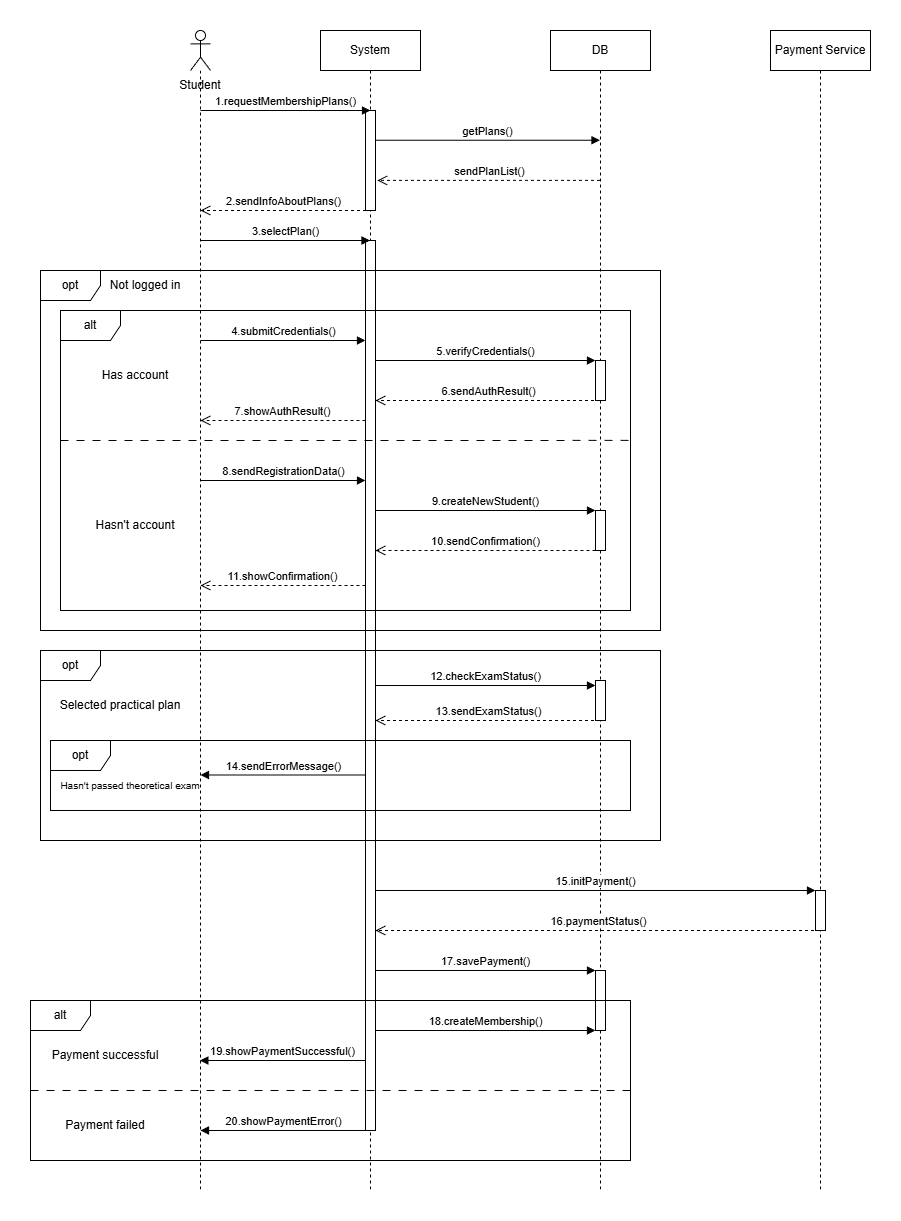

The diagram above was exported from draw.io. Its source (the exported page's mxGraphModel, read from the mxfile embedded in the PNG):
<mxGraphModel dx="1869" dy="562" grid="1" gridSize="10" guides="1" tooltips="1" connect="1" arrows="1" fold="1" page="1" pageScale="1" pageWidth="827" pageHeight="1169" math="0" shadow="0">
  <root>
    <mxCell id="0" />
    <mxCell id="1" parent="0" />
    <mxCell id="TALt4k4Ubyz9ltLkrrgi-1" parent="1" style="shape=umlLifeline;perimeter=lifelinePerimeter;whiteSpace=wrap;html=1;container=1;dropTarget=0;collapsible=0;recursiveResize=0;outlineConnect=0;portConstraint=eastwest;newEdgeStyle={&quot;curved&quot;:0,&quot;rounded&quot;:0};participant=umlActor;" value="" vertex="1">
      <mxGeometry height="1160" width="20" x="-253" y="80" as="geometry" />
    </mxCell>
    <mxCell id="TALt4k4Ubyz9ltLkrrgi-5" parent="1" style="shape=umlLifeline;perimeter=lifelinePerimeter;whiteSpace=wrap;html=1;container=1;dropTarget=0;collapsible=0;recursiveResize=0;outlineConnect=0;portConstraint=eastwest;newEdgeStyle={&quot;curved&quot;:0,&quot;rounded&quot;:0};" value="System" vertex="1">
      <mxGeometry height="1160" width="100" x="-123" y="80" as="geometry" />
    </mxCell>
    <mxCell id="TALt4k4Ubyz9ltLkrrgi-16" parent="TALt4k4Ubyz9ltLkrrgi-5" style="html=1;points=[[0,0,0,0,5],[0,1,0,0,-5],[1,0,0,0,5],[1,1,0,0,-5]];perimeter=orthogonalPerimeter;outlineConnect=0;targetShapes=umlLifeline;portConstraint=eastwest;newEdgeStyle={&quot;curved&quot;:0,&quot;rounded&quot;:0};" value="" vertex="1">
      <mxGeometry height="100" width="10" x="45" y="80" as="geometry" />
    </mxCell>
    <mxCell id="TALt4k4Ubyz9ltLkrrgi-65" parent="TALt4k4Ubyz9ltLkrrgi-5" style="points=[[0,0,0,0,5],[0,1,0,0,-5],[1,0,0,0,5],[1,1,0,0,-5]];perimeter=orthogonalPerimeter;outlineConnect=0;targetShapes=umlLifeline;portConstraint=eastwest;newEdgeStyle={&quot;curved&quot;:0,&quot;rounded&quot;:0};html=1;fillColor=default;" value="" vertex="1">
      <mxGeometry height="890" width="10" x="45" y="210" as="geometry" />
    </mxCell>
    <mxCell id="TALt4k4Ubyz9ltLkrrgi-6" parent="1" style="shape=umlLifeline;perimeter=lifelinePerimeter;whiteSpace=wrap;html=1;container=1;dropTarget=0;collapsible=0;recursiveResize=0;outlineConnect=0;portConstraint=eastwest;newEdgeStyle={&quot;curved&quot;:0,&quot;rounded&quot;:0};" value="Payment Service" vertex="1">
      <mxGeometry height="1160" width="100" x="327" y="80" as="geometry" />
    </mxCell>
    <mxCell id="TALt4k4Ubyz9ltLkrrgi-63" parent="TALt4k4Ubyz9ltLkrrgi-6" style="html=1;points=[[0,0,0,0,5],[0,1,0,0,-5],[1,0,0,0,5],[1,1,0,0,-5]];perimeter=orthogonalPerimeter;outlineConnect=0;targetShapes=umlLifeline;portConstraint=eastwest;newEdgeStyle={&quot;curved&quot;:0,&quot;rounded&quot;:0};" value="" vertex="1">
      <mxGeometry height="40" width="10" x="45" y="860" as="geometry" />
    </mxCell>
    <mxCell id="TALt4k4Ubyz9ltLkrrgi-9" parent="1" style="shape=umlLifeline;perimeter=lifelinePerimeter;whiteSpace=wrap;html=1;container=1;dropTarget=0;collapsible=0;recursiveResize=0;outlineConnect=0;portConstraint=eastwest;newEdgeStyle={&quot;curved&quot;:0,&quot;rounded&quot;:0};" value="DB" vertex="1">
      <mxGeometry height="1160" width="100" x="107" y="80" as="geometry" />
    </mxCell>
    <mxCell id="TALt4k4Ubyz9ltLkrrgi-64" parent="TALt4k4Ubyz9ltLkrrgi-9" style="html=1;points=[[0,0,0,0,5],[0,1,0,0,-5],[1,0,0,0,5],[1,1,0,0,-5]];perimeter=orthogonalPerimeter;outlineConnect=0;targetShapes=umlLifeline;portConstraint=eastwest;newEdgeStyle={&quot;curved&quot;:0,&quot;rounded&quot;:0};" value="" vertex="1">
      <mxGeometry height="60" width="10" x="45" y="940" as="geometry" />
    </mxCell>
    <mxCell id="TALt4k4Ubyz9ltLkrrgi-10" parent="1" style="text;html=1;whiteSpace=wrap;strokeColor=none;fillColor=none;align=center;verticalAlign=middle;rounded=0;autosize=1;resizable=0;" value="Student" vertex="1">
      <mxGeometry height="30" width="60" x="-273" y="120" as="geometry" />
    </mxCell>
    <mxCell id="TALt4k4Ubyz9ltLkrrgi-11" edge="1" parent="1" style="html=1;verticalAlign=bottom;endArrow=block;curved=0;rounded=0;" value="1.requestMembershipPlans()">
      <mxGeometry relative="1" width="80" as="geometry">
        <Array as="points">
          <mxPoint x="-142.5" y="160" />
        </Array>
        <mxPoint x="-243" y="160" as="sourcePoint" />
        <mxPoint x="-73" y="160" as="targetPoint" />
      </mxGeometry>
    </mxCell>
    <mxCell id="TALt4k4Ubyz9ltLkrrgi-14" edge="1" parent="1" style="html=1;verticalAlign=bottom;endArrow=open;dashed=1;endSize=8;curved=0;rounded=0;" value="2.sendInfoAboutPlans()">
      <mxGeometry relative="1" as="geometry">
        <mxPoint x="-77.5" y="260" as="sourcePoint" />
        <mxPoint x="-243" y="260" as="targetPoint" />
      </mxGeometry>
    </mxCell>
    <mxCell id="TALt4k4Ubyz9ltLkrrgi-17" edge="1" parent="1" style="html=1;verticalAlign=bottom;endArrow=block;curved=0;rounded=0;" value="3.selectPlan()">
      <mxGeometry relative="1" width="80" x="0.0029" as="geometry">
        <mxPoint as="offset" />
        <mxPoint x="-243" y="290" as="sourcePoint" />
        <mxPoint x="-73.5" y="290" as="targetPoint" />
      </mxGeometry>
    </mxCell>
    <mxCell id="TALt4k4Ubyz9ltLkrrgi-18" parent="1" style="shape=umlFrame;whiteSpace=wrap;html=1;pointerEvents=0;" value="opt" vertex="1">
      <mxGeometry height="360" width="620" x="-403" y="320" as="geometry" />
    </mxCell>
    <mxCell id="TALt4k4Ubyz9ltLkrrgi-19" parent="1" style="text;html=1;whiteSpace=wrap;strokeColor=none;fillColor=none;align=center;verticalAlign=middle;rounded=0;autosize=1;resizable=0;" value="Not logged in" vertex="1">
      <mxGeometry height="30" width="90" x="-343" y="320" as="geometry" />
    </mxCell>
    <mxCell id="TALt4k4Ubyz9ltLkrrgi-20" edge="1" parent="1" source="TALt4k4Ubyz9ltLkrrgi-19" style="edgeStyle=orthogonalEdgeStyle;rounded=0;orthogonalLoop=1;jettySize=auto;html=1;exitX=0.5;exitY=1;exitDx=0;exitDy=0;" target="TALt4k4Ubyz9ltLkrrgi-19">
      <mxGeometry relative="1" as="geometry" />
    </mxCell>
    <mxCell id="TALt4k4Ubyz9ltLkrrgi-21" parent="1" style="shape=umlFrame;whiteSpace=wrap;html=1;pointerEvents=0;" value="alt" vertex="1">
      <mxGeometry height="300" width="570" x="-383" y="360" as="geometry" />
    </mxCell>
    <mxCell id="TALt4k4Ubyz9ltLkrrgi-22" parent="1" style="text;html=1;whiteSpace=wrap;strokeColor=none;fillColor=none;align=center;verticalAlign=middle;rounded=0;autosize=1;resizable=0;" value="Has account" vertex="1">
      <mxGeometry height="30" width="90" x="-353" y="410" as="geometry" />
    </mxCell>
    <mxCell id="TALt4k4Ubyz9ltLkrrgi-23" edge="1" parent="1" style="html=1;verticalAlign=bottom;endArrow=block;curved=0;rounded=0;" target="TALt4k4Ubyz9ltLkrrgi-65" value="4.submitCredentials()">
      <mxGeometry relative="1" width="80" as="geometry">
        <Array as="points">
          <mxPoint x="-93" y="390" />
        </Array>
        <mxPoint x="-243" y="390" as="sourcePoint" />
        <mxPoint x="-90" y="390" as="targetPoint" />
      </mxGeometry>
    </mxCell>
    <mxCell id="TALt4k4Ubyz9ltLkrrgi-24" edge="1" parent="1" source="TALt4k4Ubyz9ltLkrrgi-65" style="html=1;verticalAlign=bottom;endArrow=block;curved=0;rounded=0;" value="5.verifyCredentials()">
      <mxGeometry relative="1" width="80" x="0.0012" as="geometry">
        <mxPoint as="offset" />
        <Array as="points">
          <mxPoint x="42.5" y="410" />
        </Array>
        <mxPoint x="-50" y="410" as="sourcePoint" />
        <mxPoint x="152" y="410" as="targetPoint" />
      </mxGeometry>
    </mxCell>
    <mxCell id="TALt4k4Ubyz9ltLkrrgi-25" edge="1" parent="1" style="html=1;verticalAlign=bottom;endArrow=open;dashed=1;endSize=8;curved=0;rounded=0;" target="TALt4k4Ubyz9ltLkrrgi-65" value="6.sendAuthResult()">
      <mxGeometry relative="1" as="geometry">
        <Array as="points">
          <mxPoint x="157" y="450" />
        </Array>
        <mxPoint x="156.5" y="450" as="sourcePoint" />
        <mxPoint x="-60" y="450" as="targetPoint" />
      </mxGeometry>
    </mxCell>
    <mxCell id="TALt4k4Ubyz9ltLkrrgi-27" edge="1" parent="1" style="endArrow=none;dashed=1;html=1;rounded=0;entryX=1;entryY=0.433;entryDx=0;entryDy=0;entryPerimeter=0;dashPattern=8 8;" target="TALt4k4Ubyz9ltLkrrgi-21" value="">
      <mxGeometry height="50" relative="1" width="50" as="geometry">
        <Array as="points">
          <mxPoint x="37" y="490" />
        </Array>
        <mxPoint x="-383" y="490" as="sourcePoint" />
        <mxPoint x="377" y="490" as="targetPoint" />
      </mxGeometry>
    </mxCell>
    <mxCell id="TALt4k4Ubyz9ltLkrrgi-28" edge="1" parent="1" style="html=1;verticalAlign=bottom;endArrow=block;curved=0;rounded=0;" target="TALt4k4Ubyz9ltLkrrgi-65" value="8.sendRegistrationData()">
      <mxGeometry relative="1" width="80" as="geometry">
        <mxPoint x="-243" y="530" as="sourcePoint" />
        <mxPoint x="-90" y="530" as="targetPoint" />
      </mxGeometry>
    </mxCell>
    <mxCell id="TALt4k4Ubyz9ltLkrrgi-30" edge="1" parent="1" style="html=1;verticalAlign=bottom;endArrow=open;dashed=1;endSize=8;curved=0;rounded=0;" target="TALt4k4Ubyz9ltLkrrgi-65" value="10.sendConfirmation()">
      <mxGeometry relative="1" as="geometry">
        <mxPoint as="offset" />
        <mxPoint x="152.00000000000023" y="600" as="sourcePoint" />
        <mxPoint x="-50" y="600" as="targetPoint" />
      </mxGeometry>
    </mxCell>
    <mxCell id="TALt4k4Ubyz9ltLkrrgi-31" edge="1" parent="1" source="TALt4k4Ubyz9ltLkrrgi-65" style="html=1;verticalAlign=bottom;endArrow=open;dashed=1;endSize=8;curved=0;rounded=0;" value="7.showAuthResult()">
      <mxGeometry relative="1" x="0.0029" as="geometry">
        <mxPoint as="offset" />
        <mxPoint x="-90" y="470" as="sourcePoint" />
        <mxPoint x="-243" y="470" as="targetPoint" />
      </mxGeometry>
    </mxCell>
    <mxCell id="TALt4k4Ubyz9ltLkrrgi-32" edge="1" parent="1" source="TALt4k4Ubyz9ltLkrrgi-65" style="html=1;verticalAlign=bottom;endArrow=open;dashed=1;endSize=8;curved=0;rounded=0;" value="11.showConfirmation()">
      <mxGeometry relative="1" as="geometry">
        <Array as="points">
          <mxPoint x="-152.5" y="635" />
        </Array>
        <mxPoint x="-100" y="640" as="sourcePoint" />
        <mxPoint x="-243" y="635" as="targetPoint" />
      </mxGeometry>
    </mxCell>
    <mxCell id="TALt4k4Ubyz9ltLkrrgi-33" parent="1" style="text;html=1;whiteSpace=wrap;strokeColor=none;fillColor=none;align=center;verticalAlign=middle;rounded=0;autosize=1;resizable=0;" value="Hasn't account" vertex="1">
      <mxGeometry height="30" width="100" x="-358" y="560" as="geometry" />
    </mxCell>
    <mxCell id="TALt4k4Ubyz9ltLkrrgi-34" parent="1" style="shape=umlFrame;whiteSpace=wrap;html=1;pointerEvents=0;" value="opt" vertex="1">
      <mxGeometry height="190" width="620" x="-403" y="700" as="geometry" />
    </mxCell>
    <mxCell id="TALt4k4Ubyz9ltLkrrgi-35" parent="1" style="text;html=1;whiteSpace=wrap;strokeColor=none;fillColor=none;align=center;verticalAlign=middle;rounded=0;autosize=1;resizable=0;" value="Selected practical plan" vertex="1">
      <mxGeometry height="30" width="140" x="-393" y="740" as="geometry" />
    </mxCell>
    <mxCell id="TALt4k4Ubyz9ltLkrrgi-36" edge="1" parent="1" source="TALt4k4Ubyz9ltLkrrgi-65" style="html=1;verticalAlign=bottom;endArrow=block;curved=0;rounded=0;" target="TALt4k4Ubyz9ltLkrrgi-60" value="12.checkExamStatus()">
      <mxGeometry relative="1" width="80" as="geometry">
        <mxPoint x="-60" y="730" as="sourcePoint" />
        <mxPoint x="147" y="730" as="targetPoint" />
      </mxGeometry>
    </mxCell>
    <mxCell id="TALt4k4Ubyz9ltLkrrgi-37" edge="1" parent="1" style="html=1;verticalAlign=bottom;endArrow=open;dashed=1;endSize=8;curved=0;rounded=0;" target="TALt4k4Ubyz9ltLkrrgi-65" value="13.sendExamStatus()">
      <mxGeometry relative="1" as="geometry">
        <mxPoint x="156.5" y="770" as="sourcePoint" />
        <mxPoint x="-50" y="770" as="targetPoint" />
      </mxGeometry>
    </mxCell>
    <mxCell id="TALt4k4Ubyz9ltLkrrgi-44" parent="1" style="text;html=1;whiteSpace=wrap;strokeColor=none;fillColor=none;align=center;verticalAlign=middle;rounded=0;autosize=1;resizable=0;container=0;fontSize=10;" value="&lt;font&gt;Hasn't passed theoretical exam&lt;/font&gt;" vertex="1">
      <mxGeometry height="30" width="160" x="-393" y="820" as="geometry" />
    </mxCell>
    <mxCell id="TALt4k4Ubyz9ltLkrrgi-48" edge="1" parent="1" source="TALt4k4Ubyz9ltLkrrgi-65" style="html=1;verticalAlign=bottom;endArrow=block;curved=0;rounded=0;" target="TALt4k4Ubyz9ltLkrrgi-63" value="15.initPayment()">
      <mxGeometry relative="1" width="80" as="geometry">
        <mxPoint x="-65.5" y="940" as="sourcePoint" />
        <mxPoint x="350" y="940" as="targetPoint" />
      </mxGeometry>
    </mxCell>
    <mxCell id="TALt4k4Ubyz9ltLkrrgi-49" edge="1" parent="1" style="html=1;verticalAlign=bottom;endArrow=open;dashed=1;endSize=8;curved=0;rounded=0;" target="TALt4k4Ubyz9ltLkrrgi-65" value="16.paymentStatus()">
      <mxGeometry relative="1" as="geometry">
        <mxPoint x="376.5" y="980" as="sourcePoint" />
        <mxPoint x="-40" y="980" as="targetPoint" />
      </mxGeometry>
    </mxCell>
    <mxCell id="TALt4k4Ubyz9ltLkrrgi-50" edge="1" parent="1" style="html=1;verticalAlign=bottom;endArrow=block;curved=0;rounded=0;" target="TALt4k4Ubyz9ltLkrrgi-64" value="17.savePayment()">
      <mxGeometry relative="1" width="80" x="0.0022" as="geometry">
        <mxPoint as="offset" />
        <mxPoint x="-68" y="1020" as="sourcePoint" />
        <mxPoint x="127" y="1020" as="targetPoint" />
      </mxGeometry>
    </mxCell>
    <mxCell id="TALt4k4Ubyz9ltLkrrgi-51" parent="1" style="shape=umlFrame;whiteSpace=wrap;html=1;pointerEvents=0;" value="alt" vertex="1">
      <mxGeometry height="160" width="600" x="-413" y="1050" as="geometry" />
    </mxCell>
    <mxCell id="TALt4k4Ubyz9ltLkrrgi-52" edge="1" parent="1" source="TALt4k4Ubyz9ltLkrrgi-65" style="html=1;verticalAlign=bottom;endArrow=block;curved=0;rounded=0;" value="18.createMembership()">
      <mxGeometry relative="1" width="80" as="geometry">
        <mxPoint x="-43" y="1080" as="sourcePoint" />
        <mxPoint x="152" y="1080" as="targetPoint" />
      </mxGeometry>
    </mxCell>
    <mxCell id="TALt4k4Ubyz9ltLkrrgi-53" edge="1" parent="1" style="html=1;verticalAlign=bottom;endArrow=none;curved=0;rounded=0;startArrow=block;startFill=1;endFill=0;" target="TALt4k4Ubyz9ltLkrrgi-65" value="19.showPaymentSuccessful()">
      <mxGeometry relative="1" width="80" as="geometry">
        <mxPoint as="offset" />
        <Array as="points">
          <mxPoint x="-183" y="1110" />
        </Array>
        <mxPoint x="-243.67647058823513" y="1110" as="sourcePoint" />
        <mxPoint x="-103" y="1110" as="targetPoint" />
      </mxGeometry>
    </mxCell>
    <mxCell id="TALt4k4Ubyz9ltLkrrgi-54" edge="1" parent="1" style="endArrow=none;dashed=1;html=1;rounded=0;startSize=6;jumpSize=6;dashPattern=8 8;" value="">
      <mxGeometry height="50" relative="1" width="50" as="geometry">
        <Array as="points">
          <mxPoint x="7" y="1140" />
        </Array>
        <mxPoint x="-413" y="1140" as="sourcePoint" />
        <mxPoint x="187" y="1140" as="targetPoint" />
      </mxGeometry>
    </mxCell>
    <mxCell id="TALt4k4Ubyz9ltLkrrgi-55" edge="1" parent="1" style="html=1;verticalAlign=bottom;endArrow=none;curved=0;rounded=0;startArrow=block;startFill=1;endFill=0;" value="20.showPaymentError()">
      <mxGeometry relative="1" width="80" as="geometry">
        <mxPoint x="-243" y="1180" as="sourcePoint" />
        <mxPoint x="-78" y="1180" as="targetPoint" />
      </mxGeometry>
    </mxCell>
    <mxCell id="TALt4k4Ubyz9ltLkrrgi-56" parent="1" style="text;html=1;whiteSpace=wrap;strokeColor=none;fillColor=none;align=center;verticalAlign=middle;rounded=0;autosize=1;resizable=0;" value="Payment successful" vertex="1">
      <mxGeometry height="30" width="130" x="-403" y="1090" as="geometry" />
    </mxCell>
    <mxCell id="TALt4k4Ubyz9ltLkrrgi-57" parent="1" style="text;html=1;whiteSpace=wrap;strokeColor=none;fillColor=none;align=center;verticalAlign=middle;rounded=0;autosize=1;resizable=0;" value="Payment failed" vertex="1">
      <mxGeometry height="30" width="100" x="-388" y="1160" as="geometry" />
    </mxCell>
    <mxCell id="TALt4k4Ubyz9ltLkrrgi-58" parent="1" style="html=1;points=[[0,0,0,0,5],[0,1,0,0,-5],[1,0,0,0,5],[1,1,0,0,-5]];perimeter=orthogonalPerimeter;outlineConnect=0;targetShapes=umlLifeline;portConstraint=eastwest;newEdgeStyle={&quot;curved&quot;:0,&quot;rounded&quot;:0};" value="" vertex="1">
      <mxGeometry height="40" width="10" x="152" y="410" as="geometry" />
    </mxCell>
    <mxCell id="TALt4k4Ubyz9ltLkrrgi-59" parent="1" style="html=1;points=[[0,0,0,0,5],[0,1,0,0,-5],[1,0,0,0,5],[1,1,0,0,-5]];perimeter=orthogonalPerimeter;outlineConnect=0;targetShapes=umlLifeline;portConstraint=eastwest;newEdgeStyle={&quot;curved&quot;:0,&quot;rounded&quot;:0};" value="" vertex="1">
      <mxGeometry height="40" width="10" x="152" y="560" as="geometry" />
    </mxCell>
    <mxCell id="TALt4k4Ubyz9ltLkrrgi-29" edge="1" parent="1" style="html=1;verticalAlign=bottom;endArrow=block;curved=0;rounded=0;" value="9.createNewStudent()">
      <mxGeometry relative="1" width="80" as="geometry">
        <mxPoint x="-68" y="560" as="sourcePoint" />
        <mxPoint x="152.00000000000023" y="560" as="targetPoint" />
      </mxGeometry>
    </mxCell>
    <mxCell id="TALt4k4Ubyz9ltLkrrgi-60" parent="1" style="html=1;points=[[0,0,0,0,5],[0,1,0,0,-5],[1,0,0,0,5],[1,1,0,0,-5]];perimeter=orthogonalPerimeter;outlineConnect=0;targetShapes=umlLifeline;portConstraint=eastwest;newEdgeStyle={&quot;curved&quot;:0,&quot;rounded&quot;:0};" value="" vertex="1">
      <mxGeometry height="40" width="10" x="152" y="730" as="geometry" />
    </mxCell>
    <mxCell id="TALt4k4Ubyz9ltLkrrgi-66" edge="1" parent="1" source="TALt4k4Ubyz9ltLkrrgi-16" style="html=1;verticalAlign=bottom;endArrow=block;curved=0;rounded=0;exitX=0.951;exitY=0.297;exitDx=0;exitDy=0;exitPerimeter=0;" target="TALt4k4Ubyz9ltLkrrgi-9" value="getPlans()">
      <mxGeometry relative="1" width="80" as="geometry">
        <mxPoint x="-53" y="190" as="sourcePoint" />
        <mxPoint x="152" y="190" as="targetPoint" />
      </mxGeometry>
    </mxCell>
    <mxCell id="TALt4k4Ubyz9ltLkrrgi-68" edge="1" parent="1" source="TALt4k4Ubyz9ltLkrrgi-9" style="html=1;verticalAlign=bottom;endArrow=open;dashed=1;endSize=8;curved=0;rounded=0;entryX=1.18;entryY=0.699;entryDx=0;entryDy=0;entryPerimeter=0;" target="TALt4k4Ubyz9ltLkrrgi-16" value="sendPlanList()">
      <mxGeometry relative="1" as="geometry">
        <mxPoint x="162" y="229.99999999999997" as="sourcePoint" />
        <mxPoint x="-63" y="230" as="targetPoint" />
      </mxGeometry>
    </mxCell>
    <mxCell id="TALt4k4Ubyz9ltLkrrgi-69" edge="1" parent="1" style="html=1;verticalAlign=bottom;endArrow=none;curved=0;rounded=0;startArrow=block;startFill=1;endFill=0;" target="TALt4k4Ubyz9ltLkrrgi-65" value="14.sendErrorMessage()">
      <mxGeometry relative="1" width="80" as="geometry">
        <mxPoint x="-243" y="824.5" as="sourcePoint" />
        <mxPoint x="-90" y="825" as="targetPoint" />
      </mxGeometry>
    </mxCell>
    <mxCell id="TALt4k4Ubyz9ltLkrrgi-70" parent="1" style="shape=umlFrame;whiteSpace=wrap;html=1;pointerEvents=0;" value="opt" vertex="1">
      <mxGeometry height="70" width="580" x="-393" y="790" as="geometry" />
    </mxCell>
  </root>
</mxGraphModel>